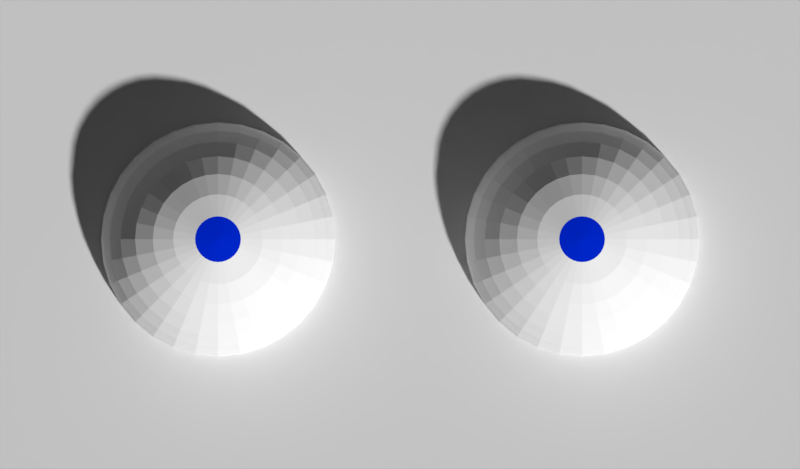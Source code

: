 # Source: eyes.blend  (saved by Blender 2.79.0; exported with 4.5.12 LTS)
import bpy
from mathutils import Matrix  # noqa: F401  (used for matrix-valued properties, if any)

bpy.ops.wm.read_factory_settings(use_empty=True)
scene = bpy.context.scene
scene.name = 'Scene'

# ---- collections
col_collection_1 = bpy.data.collections.new('Collection 1'); scene.collection.children.link(col_collection_1)

# ---- materials (node trees are filled in below, after node groups)
mat_material = bpy.data.materials.new('Material')
mat_material.alpha_threshold = 0.0
mat_material.use_transparent_shadow = False
mat_material.diffuse_color = (0.0, 0.01413, 0.8, 1.0)
mat_material.roughness = 0.5
mat_baxter_face_eyeless = bpy.data.materials.new('baxter_face_eyeless')
mat_baxter_face_eyeless.alpha_threshold = 0.0
mat_baxter_face_eyeless.use_transparent_shadow = False
mat_baxter_face_eyeless.preview_render_type = 'FLAT'
mat_baxter_face_eyeless.roughness = 0.5
mat_baxter_face_eyeless.specular_intensity = 0.0
mat_material_002 = bpy.data.materials.new('Material.002')
mat_material_002.alpha_threshold = 0.0
mat_material_002.use_transparent_shadow = False
mat_material_002.diffuse_color = (1.0, 1.0, 1.0, 1.0)
mat_material_002.roughness = 0.5
mat_material_002.specular_intensity = 0.0
mat_material_001 = bpy.data.materials.new('Material.001')
mat_material_001.alpha_threshold = 0.0
mat_material_001.use_transparent_shadow = False
mat_material_001.diffuse_color = (0.0, 0.02649, 0.8, 1.0)
mat_material_001.roughness = 0.5
mat_material_001.specular_intensity = 1.0
mat_material_004 = bpy.data.materials.new('Material.004')
mat_material_004.alpha_threshold = 0.0
mat_material_004.use_transparent_shadow = False
mat_material_004.diffuse_color = (1.0, 1.0, 1.0, 1.0)
mat_material_004.roughness = 0.5
mat_material_004.specular_intensity = 0.0
mat_material_003 = bpy.data.materials.new('Material.003')
mat_material_003.alpha_threshold = 0.0
mat_material_003.use_transparent_shadow = False
mat_material_003.diffuse_color = (0.0, 0.02649, 0.8, 1.0)
mat_material_003.roughness = 0.5
mat_material_003.specular_intensity = 1.0

# ---- material node trees

# ---- world
world_world = bpy.data.worlds.new('World'); scene.world = world_world
world_world.color = (0.05088, 0.05088, 0.05088)
world_world.use_sun_shadow = False
world_world.sun_shadow_jitter_overblur = 0.0
world_world.cycles.sampling_method = 'MANUAL'

# ---- cameras
cam_camera = bpy.data.cameras.new('Camera')
cam_camera.type = 'ORTHO'
cam_camera.clip_end = 100.0
cam_camera.lens = 35.0
cam_camera.sensor_width = 32.0
cam_camera.sensor_height = 18.0
cam_camera.ortho_scale = 0.222
cam_camera.dof.focus_distance = 0.0
cam_camera.dof.aperture_fstop = 128.0

# ---- meshes
me_cube = bpy.data.meshes.new('Cube')
me_cube.from_pydata([(-1.0, -1.0, -1.0), (-1.0, -1.0, 1.0), (-1.0, 1.0, -1.0), (-1.0, 1.0, 1.0), (1.0, -1.0, -1.0), (1.0, -1.0, 1.0), (1.0, 1.0, -1.0), (1.0, 1.0, 1.0)], [], [(0, 1, 3, 2), (2, 3, 7, 6), (6, 7, 5, 4), (4, 5, 1, 0), (2, 6, 4, 0), (7, 3, 1, 5)])
me_cube.materials.append(mat_material)
me_cube.use_remesh_preserve_volume = False
me_cube.use_remesh_preserve_attributes = False
me_cube.use_mirror_vertex_groups = False
me_cube.update()
me_baxter_face_eyeless = bpy.data.meshes.new('baxter_face_eyeless')
me_baxter_face_eyeless.from_pydata([(-0.8533, -0.5, 0.0), (0.8533, -0.5, 0.0), (-0.8533, 0.5, 0.0), (0.8533, 0.5, 0.0)], [], [(0, 1, 3, 2)])
_uv = me_baxter_face_eyeless.uv_layers.new(name='UVMap')
_uv.uv.foreach_set('vector', [0.0, 0.0, 1.0, 0.0, 1.0, 1.0, 0.0, 1.0])
me_baxter_face_eyeless.materials.append(mat_baxter_face_eyeless)
me_baxter_face_eyeless.use_remesh_preserve_volume = False
me_baxter_face_eyeless.use_remesh_preserve_attributes = False
me_baxter_face_eyeless.use_mirror_vertex_groups = False
me_baxter_face_eyeless.update()
me_sphere = bpy.data.meshes.new('Sphere')
me_sphere.from_pydata([(-2.224e-07, 0.1951, 0.988), (-2.224e-07, 0.3827, 0.9311), (-2.224e-07, 0.5556, 0.8387), (-2.224e-07, 0.7071, 0.7143), (-2.224e-07, 0.8315, 0.5628), (-2.224e-07, 0.9239, 0.3899), (-2.224e-07, 0.9808, 0.2023), (-2.224e-07, 1.0, 0.007217), (-2.224e-07, 0.9808, -0.1879), (-2.224e-07, 0.5556, -0.8243), (0.03806, 0.1913, 0.988), (0.07466, 0.3753, 0.9311), (0.1084, 0.5449, 0.8387), (0.1379, 0.6935, 0.7143), (0.1622, 0.8155, 0.5628), (0.1802, 0.9061, 0.3899), (0.1913, 0.9619, 0.2023), (0.1951, 0.9808, 0.007217), (0.1913, 0.9619, -0.1879), (0.1802, 0.9061, -0.3755), (0.1622, 0.8155, -0.5484), (0.1379, 0.6935, -0.6999), (0.1084, 0.5449, -0.8243), (0.07466, 0.3753, -0.9167), (0.03806, 0.1913, -0.9736), (0.07466, 0.1802, 0.988), (0.1464, 0.3536, 0.9311), (0.2126, 0.5133, 0.8387), (0.2706, 0.6533, 0.7143), (0.3182, 0.7682, 0.5628), (0.3536, 0.8536, 0.3899), (0.3753, 0.9061, 0.2023), (0.3827, 0.9239, 0.007217), (0.3753, 0.9061, -0.1879), (0.3536, 0.8536, -0.3755), (0.3182, 0.7682, -0.5484), (0.2706, 0.6533, -0.6999), (0.2126, 0.5133, -0.8243), (0.1464, 0.3536, -0.9167), (0.07466, 0.1802, -0.9736), (0.1084, 0.1622, 0.988), (0.2126, 0.3182, 0.9311), (0.3087, 0.4619, 0.8387), (0.3928, 0.5879, 0.7143), (0.4619, 0.6913, 0.5628), (0.5133, 0.7682, 0.3899), (0.5449, 0.8155, 0.2023), (0.5556, 0.8315, 0.007217), (0.5449, 0.8155, -0.1879), (0.5133, 0.7682, -0.3755), (0.4619, 0.6913, -0.5484), (0.3928, 0.5879, -0.6999), (0.3087, 0.4619, -0.8243), (0.2126, 0.3182, -0.9167), (0.1084, 0.1622, -0.9736), (0.1379, 0.1379, 0.988), (0.2706, 0.2706, 0.9311), (0.3928, 0.3928, 0.8387), (0.5, 0.5, 0.7143), (0.5879, 0.5879, 0.5628), (0.6533, 0.6533, 0.3899), (0.6935, 0.6935, 0.2023), (0.7071, 0.7071, 0.007217), (0.6935, 0.6935, -0.1879), (0.6533, 0.6533, -0.3755), (0.5879, 0.5879, -0.5484), (0.5, 0.5, -0.6999), (0.3928, 0.3928, -0.8243), (0.2706, 0.2706, -0.9167), (0.1379, 0.1379, -0.9736), (0.1622, 0.1084, 0.988), (0.3182, 0.2126, 0.9311), (0.4619, 0.3087, 0.8387), (0.5879, 0.3928, 0.7143), (0.6913, 0.4619, 0.5628), (0.7682, 0.5133, 0.3899), (0.8155, 0.5449, 0.2023), (0.8315, 0.5556, 0.007217), (0.8155, 0.5449, -0.1879), (0.7682, 0.5133, -0.3755), (0.6913, 0.4619, -0.5484), (0.5879, 0.3928, -0.6999), (0.4619, 0.3087, -0.8243), (0.3182, 0.2126, -0.9167), (0.1622, 0.1084, -0.9736), (0.1802, 0.07466, 0.988), (0.3536, 0.1464, 0.9311), (0.5133, 0.2126, 0.8387), (0.6533, 0.2706, 0.7143), (0.7682, 0.3182, 0.5628), (0.8536, 0.3536, 0.3899), (0.9061, 0.3753, 0.2023), (0.9239, 0.3827, 0.007217), (0.9061, 0.3753, -0.1879), (0.8536, 0.3536, -0.3755), (0.7682, 0.3182, -0.5484), (0.6533, 0.2706, -0.6999), (0.5133, 0.2126, -0.8243), (0.3536, 0.1464, -0.9167), (0.1802, 0.07466, -0.9736), (0.1913, 0.03806, 0.988), (0.3753, 0.07466, 0.9311), (0.5449, 0.1084, 0.8387), (0.6935, 0.1379, 0.7143), (0.8155, 0.1622, 0.5628), (0.9061, 0.1802, 0.3899), (0.9619, 0.1913, 0.2023), (0.9808, 0.1951, 0.007217), (0.9619, 0.1913, -0.1879), (0.9061, 0.1802, -0.3755), (0.8155, 0.1622, -0.5484), (0.6935, 0.1379, -0.6999), (0.5449, 0.1084, -0.8243), (0.3753, 0.07466, -0.9167), (0.1913, 0.03806, -0.9736), (0.1951, -3.43e-11, 0.988), (0.3827, 7.416e-09, 0.9311), (0.5556, 1.487e-08, 0.8387), (0.7071, 7.416e-09, 0.7143), (0.8315, -7.485e-09, 0.5628), (0.9239, 5.212e-08, 0.3899), (0.9808, -6.709e-08, 0.2023), (1.0, -5.219e-08, 0.007217), (0.9808, -6.709e-08, -0.1879), (0.9239, 9.682e-08, -0.3755), (0.8315, -7.485e-09, -0.5484), (0.7071, 7.416e-09, -0.6999), (0.5556, -1.494e-08, -0.8243), (0.3827, 2.232e-08, -0.9167), (0.1951, 1.859e-08, -0.9736), (0.1913, -0.03806, 0.988), (0.3753, -0.07466, 0.9311), (0.5449, -0.1084, 0.8387), (0.6935, -0.1379, 0.7143), (0.8155, -0.1622, 0.5628), (0.9061, -0.1802, 0.3899), (0.9619, -0.1913, 0.2023), (0.9808, -0.1951, 0.007217), (0.9619, -0.1913, -0.1879), (0.9061, -0.1802, -0.3755), (0.8155, -0.1622, -0.5484), (0.6935, -0.1379, -0.6999), (0.5449, -0.1084, -0.8243), (0.3753, -0.07466, -0.9167), (0.1913, -0.03806, -0.9736), (0.1802, -0.07466, 0.988), (0.3536, -0.1464, 0.9311), (0.5133, -0.2126, 0.8387), (0.6533, -0.2706, 0.7143), (0.7682, -0.3182, 0.5628), (0.8536, -0.3536, 0.3899), (0.9061, -0.3753, 0.2023), (0.9239, -0.3827, 0.007217), (0.9061, -0.3753, -0.1879), (0.8536, -0.3536, -0.3755), (0.7682, -0.3182, -0.5484), (0.6533, -0.2706, -0.6999), (0.5133, -0.2126, -0.8243), (0.3536, -0.1464, -0.9167), (0.1802, -0.07466, -0.9736), (0.1622, -0.1084, 0.988), (0.3182, -0.2126, 0.9311), (0.4619, -0.3087, 0.8387), (0.5879, -0.3928, 0.7143), (0.6913, -0.4619, 0.5628), (0.7682, -0.5133, 0.3899), (0.8155, -0.5449, 0.2023), (0.8315, -0.5556, 0.007217), (0.8155, -0.5449, -0.1879), (0.7682, -0.5133, -0.3755), (0.6913, -0.4619, -0.5484), (0.5879, -0.3928, -0.6999), (0.4619, -0.3087, -0.8243), (0.3182, -0.2126, -0.9167), (0.1622, -0.1084, -0.9736), (0.1379, -0.1379, 0.988), (0.2706, -0.2706, 0.9311), (0.3928, -0.3928, 0.8387), (0.5, -0.5, 0.7143), (0.5879, -0.5879, 0.5628), (0.6533, -0.6533, 0.3899), (0.6935, -0.6935, 0.2023), (0.7071, -0.7071, 0.007217), (0.6935, -0.6935, -0.1879), (0.6533, -0.6533, -0.3755), (0.5879, -0.5879, -0.5484), (0.5, -0.5, -0.6999), (0.3928, -0.3928, -0.8243), (0.2706, -0.2706, -0.9167), (0.1379, -0.1379, -0.9736), (0.1084, -0.1622, 0.988), (0.2126, -0.3182, 0.9311), (0.3087, -0.4619, 0.8387), (0.3928, -0.5879, 0.7143), (0.4619, -0.6913, 0.5628), (0.5133, -0.7682, 0.3899), (0.5449, -0.8155, 0.2023), (0.5556, -0.8315, 0.007217), (0.5449, -0.8155, -0.1879), (0.5133, -0.7682, -0.3755), (0.4619, -0.6913, -0.5484), (0.3928, -0.5879, -0.6999), (0.3087, -0.4619, -0.8243), (0.2126, -0.3182, -0.9167), (0.1084, -0.1622, -0.9736), (-2.224e-07, 7.603e-10, -0.9928), (0.07466, -0.1802, 0.988), (0.1464, -0.3536, 0.9311), (0.2126, -0.5133, 0.8387), (0.2706, -0.6533, 0.7143), (0.3182, -0.7682, 0.5628), (0.3536, -0.8536, 0.3899), (0.3753, -0.9061, 0.2023), (0.3827, -0.9239, 0.007217), (0.3753, -0.9061, -0.1879), (0.3536, -0.8536, -0.3755), (0.3182, -0.7682, -0.5484), (0.2706, -0.6533, -0.6999), (0.2126, -0.5133, -0.8243), (0.1464, -0.3536, -0.9167), (0.07466, -0.1802, -0.9736), (0.03806, -0.1913, 0.988), (0.07466, -0.3753, 0.9311), (0.1084, -0.5449, 0.8387), (0.1379, -0.6935, 0.7143), (0.1622, -0.8155, 0.5628), (0.1802, -0.9061, 0.3899), (0.1913, -0.9619, 0.2023), (0.1951, -0.9808, 0.007217), (0.1913, -0.9619, -0.1879), (0.1802, -0.9061, -0.3755), (0.1622, -0.8155, -0.5484), (0.1379, -0.6935, -0.6999), (0.1084, -0.5449, -0.8243), (0.07466, -0.3753, -0.9167), (0.03806, -0.1913, -0.9736), (-2.297e-07, -0.1951, 0.988), (-1.812e-07, -0.3827, 0.9311), (-1.961e-07, -0.5556, 0.8387), (-2.483e-07, -0.7071, 0.7143), (-3.079e-07, -0.8315, 0.5628), (-1.589e-07, -0.9239, 0.3899), (-3.079e-07, -0.9808, 0.2023), (-3.228e-07, -1.0, 0.007217), (-3.079e-07, -0.9808, -0.1879), (-1.589e-07, -0.9239, -0.3755), (-3.079e-07, -0.8315, -0.5484), (-2.483e-07, -0.7071, -0.6999), (-2.334e-07, -0.5556, -0.8243), (-2.185e-07, -0.3827, -0.9167), (-2.185e-07, -0.1951, -0.9736), (-0.03806, -0.1913, 0.988), (-0.07466, -0.3753, 0.9311), (-0.1084, -0.5449, 0.8387), (-0.1379, -0.6935, 0.7143), (-0.1622, -0.8155, 0.5628), (-0.1802, -0.9061, 0.3899), (-0.1913, -0.9619, 0.2023), (-0.1951, -0.9808, 0.007217), (-0.1913, -0.9619, -0.1879), (-0.1802, -0.9061, -0.3755), (-0.1622, -0.8155, -0.5484), (-0.1379, -0.6935, -0.6999), (-0.1084, -0.5449, -0.8243), (-0.07466, -0.3753, -0.9167), (-0.03806, -0.1913, -0.9736), (-0.07466, -0.1802, 0.988), (-0.1464, -0.3536, 0.9311), (-0.2126, -0.5133, 0.8387), (-0.2706, -0.6533, 0.7143), (-0.3182, -0.7682, 0.5628), (-0.3536, -0.8536, 0.3899), (-0.3753, -0.9061, 0.2023), (-0.3827, -0.9239, 0.007217), (-0.3753, -0.9061, -0.1879), (-0.3536, -0.8536, -0.3755), (-0.3182, -0.7682, -0.5484), (-0.2706, -0.6533, -0.6999), (-0.2126, -0.5133, -0.8243), (-0.1464, -0.3536, -0.9167), (-0.07466, -0.1802, -0.9736), (-0.1084, -0.1622, 0.988), (-0.2126, -0.3182, 0.9311), (-0.3087, -0.4619, 0.8387), (-0.3928, -0.5879, 0.7143), (-0.4619, -0.6913, 0.5628), (-0.5133, -0.7682, 0.3899), (-0.5449, -0.8155, 0.2023), (-0.5556, -0.8315, 0.007217), (-0.5449, -0.8155, -0.1879), (-0.5133, -0.7682, -0.3755), (-0.4619, -0.6913, -0.5484), (-0.3928, -0.5879, -0.6999), (-0.3087, -0.4619, -0.8243), (-0.2126, -0.3182, -0.9167), (-0.1084, -0.1622, -0.9736), (-0.138, -0.1379, 0.988), (-0.2706, -0.2706, 0.9311), (-0.3928, -0.3928, 0.8387), (-0.5, -0.5, 0.7143), (-0.5879, -0.5879, 0.5628), (-0.6533, -0.6533, 0.3899), (-0.6935, -0.6935, 0.2023), (-0.7071, -0.7071, 0.007217), (-0.6935, -0.6935, -0.1879), (-0.6533, -0.6533, -0.3755), (-0.5879, -0.5879, -0.5484), (-0.5, -0.5, -0.6999), (-0.3928, -0.3928, -0.8243), (-0.2706, -0.2706, -0.9167), (-0.1379, -0.1379, -0.9736), (-0.1622, -0.1084, 0.988), (-0.3182, -0.2126, 0.9311), (-0.4619, -0.3087, 0.8387), (-0.5879, -0.3928, 0.7143), (-0.6913, -0.4619, 0.5628), (-0.7682, -0.5133, 0.3899), (-0.8155, -0.5449, 0.2023), (-0.8315, -0.5556, 0.007217), (-0.8155, -0.5449, -0.1879), (-0.7682, -0.5133, -0.3755), (-0.6913, -0.4619, -0.5484), (-0.5879, -0.3928, -0.6999), (-0.4619, -0.3087, -0.8243), (-0.3182, -0.2126, -0.9167), (-0.1622, -0.1084, -0.9736), (-0.1802, -0.07466, 0.988), (-0.3536, -0.1464, 0.9311), (-0.5133, -0.2126, 0.8387), (-0.6533, -0.2706, 0.7143), (-0.7682, -0.3182, 0.5628), (-0.8536, -0.3536, 0.3899), (-0.9061, -0.3753, 0.2023), (-0.9239, -0.3827, 0.007217), (-0.9061, -0.3753, -0.1879), (-0.8536, -0.3536, -0.3755), (-0.7682, -0.3182, -0.5484), (-0.6533, -0.2706, -0.6999), (-0.5133, -0.2126, -0.8243), (-0.3536, -0.1464, -0.9167), (-0.1802, -0.07466, -0.9736), (-0.1913, -0.03806, 0.988), (-0.3753, -0.07466, 0.9311), (-0.5449, -0.1084, 0.8387), (-0.6935, -0.1379, 0.7143), (-0.8155, -0.1622, 0.5628), (-0.9061, -0.1802, 0.3899), (-0.9619, -0.1913, 0.2023), (-0.9808, -0.1951, 0.007217), (-0.9619, -0.1913, -0.1879), (-0.9061, -0.1802, -0.3755), (-0.8155, -0.1622, -0.5484), (-0.6935, -0.1379, -0.6999), (-0.5449, -0.1084, -0.8243), (-0.3753, -0.07466, -0.9167), (-0.1913, -0.03806, -0.9736), (-0.1951, 1.487e-08, 0.988), (-0.3827, 4.467e-08, 0.9311), (-0.5556, 4.467e-08, 0.8387), (-0.7071, 1.415e-07, 0.7143), (-0.8315, 1.862e-07, 0.5628), (-0.9239, 7.416e-09, 0.3899), (-0.9808, 2.309e-07, 0.2023), (-1.0, 1.862e-07, 0.007217), (-0.9808, 2.309e-07, -0.1879), (-0.9239, 7.416e-09, -0.3755), (-0.8315, 1.862e-07, -0.5484), (-0.7071, 1.415e-07, -0.6999), (-0.5556, 6.702e-08, -0.8243), (-0.3827, 7.447e-08, -0.9167), (-0.1951, 1.114e-08, -0.9736), (-0.1913, 0.03806, 0.988), (-0.3753, 0.07466, 0.9311), (-0.5449, 0.1084, 0.8387), (-0.6935, 0.1379, 0.7143), (-0.8155, 0.1622, 0.5628), (-0.9061, 0.1802, 0.3899), (-0.9619, 0.1913, 0.2023), (-0.9808, 0.1951, 0.007217), (-0.9619, 0.1913, -0.1879), (-0.9061, 0.1802, -0.3755), (-0.8155, 0.1622, -0.5484), (-0.6935, 0.1379, -0.6999), (-0.5449, 0.1084, -0.8243), (-0.3753, 0.07466, -0.9167), (-0.1913, 0.03806, -0.9736), (-0.1802, 0.07466, 0.988), (-0.3536, 0.1464, 0.9311), (-0.5133, 0.2126, 0.8387), (-0.6533, 0.2706, 0.7143), (-0.7682, 0.3182, 0.5628), (-0.8536, 0.3536, 0.3899), (-0.9061, 0.3753, 0.2023), (-0.9239, 0.3827, 0.007217), (-0.9061, 0.3753, -0.1879), (-0.8536, 0.3536, -0.3755), (-0.7682, 0.3182, -0.5484), (-0.6533, 0.2706, -0.6999), (-0.5133, 0.2126, -0.8243), (-0.3536, 0.1464, -0.9167), (-0.1802, 0.07466, -0.9736), (-0.1622, 0.1084, 0.988), (-0.3182, 0.2126, 0.9311), (-0.4619, 0.3087, 0.8387), (-0.5879, 0.3928, 0.7143), (-0.6913, 0.4619, 0.5628), (-0.7682, 0.5133, 0.3899), (-0.8155, 0.5449, 0.2023), (-0.8315, 0.5556, 0.007217), (-0.8155, 0.5449, -0.1879), (-0.7682, 0.5133, -0.3755), (-0.6913, 0.4619, -0.5484), (-0.5879, 0.3928, -0.6999), (-0.4619, 0.3087, -0.8243), (-0.3182, 0.2126, -0.9167), (-0.1622, 0.1084, -0.9736), (-0.1379, 0.1379, 0.988), (-0.2706, 0.2706, 0.9311), (-0.3928, 0.3928, 0.8387), (-0.5, 0.5, 0.7143), (-0.5879, 0.5879, 0.5628), (-0.6533, 0.6533, 0.3899), (-0.6935, 0.6935, 0.2023), (-0.7071, 0.7071, 0.007217), (-0.6935, 0.6935, -0.1879), (-0.6533, 0.6533, -0.3755), (-0.5879, 0.5879, -0.5484), (-0.5, 0.5, -0.6999), (-0.3928, 0.3928, -0.8243), (-0.2706, 0.2706, -0.9167), (-0.1379, 0.1379, -0.9736), (-0.1084, 0.1622, 0.988), (-0.2126, 0.3182, 0.9311), (-0.3087, 0.4619, 0.8387), (-0.3928, 0.5879, 0.7143), (-0.4619, 0.6913, 0.5628), (-0.5133, 0.7682, 0.3899), (-0.5449, 0.8155, 0.2023), (-0.5556, 0.8315, 0.007217), (-0.5449, 0.8155, -0.1879), (-0.5133, 0.7682, -0.3755), (-0.4619, 0.6913, -0.5484), (-0.3928, 0.5879, -0.6999), (-0.3087, 0.4619, -0.8243), (-0.2126, 0.3182, -0.9167), (-0.1084, 0.1622, -0.9736), (-0.07466, 0.1802, 0.988), (-0.1464, 0.3536, 0.9311), (-0.2126, 0.5133, 0.8387), (-0.2706, 0.6533, 0.7143), (-0.3182, 0.7682, 0.5628), (-0.3536, 0.8536, 0.3899), (-0.3753, 0.9061, 0.2023), (-0.3827, 0.9239, 0.007217), (-0.3753, 0.9061, -0.1879), (-0.3536, 0.8536, -0.3755), (-0.3182, 0.7682, -0.5484), (-0.2706, 0.6533, -0.6999), (-0.2126, 0.5133, -0.8243), (-0.1464, 0.3536, -0.9167), (-0.07466, 0.1802, -0.9736), (-0.03806, 0.1913, 0.988), (-0.07466, 0.3753, 0.9311), (-0.1084, 0.5449, 0.8387), (-0.1379, 0.6935, 0.7143), (-0.1622, 0.8155, 0.5628), (-0.1802, 0.9061, 0.3899), (-0.1913, 0.9619, 0.2023), (-0.1951, 0.9808, 0.007217), (-0.1913, 0.9619, -0.1879), (-0.1802, 0.9061, -0.3755), (-0.1622, 0.8155, -0.5484), (-0.1379, 0.6935, -0.6999), (-0.1084, 0.5449, -0.8243), (-0.07466, 0.3753, -0.9167), (-0.03806, 0.1913, -0.9736), (-1.589e-07, 0.9239, -0.3755), (4.974e-08, 0.8315, -0.5484), (-6.947e-08, 0.7071, -0.6999), (-1.44e-07, 0.3827, -0.9167), (-2.073e-07, 0.1951, -0.9736)], [], [(1, 0, 10, 11), (476, 8, 18, 19), (2, 1, 11, 12), (477, 476, 19, 20), (3, 2, 12, 13), (478, 477, 20, 21), (4, 3, 13, 14), (9, 478, 21, 22), (5, 4, 14, 15), (479, 9, 22, 23), (6, 5, 15, 16), (480, 479, 23, 24), (7, 6, 16, 17), (205, 480, 24), (8, 7, 17, 18), (205, 24, 39), (18, 17, 32, 33), (11, 10, 25, 26), (19, 18, 33, 34), (12, 11, 26, 27), (20, 19, 34, 35), (13, 12, 27, 28), (21, 20, 35, 36), (14, 13, 28, 29), (22, 21, 36, 37), (15, 14, 29, 30), (23, 22, 37, 38), (16, 15, 30, 31), (24, 23, 38, 39), (17, 16, 31, 32), (29, 28, 43, 44), (37, 36, 51, 52), (30, 29, 44, 45), (38, 37, 52, 53), (31, 30, 45, 46), (39, 38, 53, 54), (32, 31, 46, 47), (205, 39, 54), (33, 32, 47, 48), (26, 25, 40, 41), (34, 33, 48, 49), (27, 26, 41, 42), (35, 34, 49, 50), (28, 27, 42, 43), (36, 35, 50, 51), (48, 47, 62, 63), (41, 40, 55, 56), (49, 48, 63, 64), (42, 41, 56, 57), (50, 49, 64, 65), (43, 42, 57, 58), (51, 50, 65, 66), (44, 43, 58, 59), (52, 51, 66, 67), (45, 44, 59, 60), (53, 52, 67, 68), (46, 45, 60, 61), (54, 53, 68, 69), (47, 46, 61, 62), (205, 54, 69), (67, 66, 81, 82), (60, 59, 74, 75), (68, 67, 82, 83), (61, 60, 75, 76), (69, 68, 83, 84), (62, 61, 76, 77), (205, 69, 84), (63, 62, 77, 78), (56, 55, 70, 71), (64, 63, 78, 79), (57, 56, 71, 72), (65, 64, 79, 80), (58, 57, 72, 73), (66, 65, 80, 81), (59, 58, 73, 74), (71, 70, 85, 86), (79, 78, 93, 94), (72, 71, 86, 87), (80, 79, 94, 95), (73, 72, 87, 88), (81, 80, 95, 96), (74, 73, 88, 89), (82, 81, 96, 97), (75, 74, 89, 90), (83, 82, 97, 98), (76, 75, 90, 91), (84, 83, 98, 99), (77, 76, 91, 92), (205, 84, 99), (78, 77, 92, 93), (90, 89, 104, 105), (98, 97, 112, 113), (91, 90, 105, 106), (99, 98, 113, 114), (92, 91, 106, 107), (205, 99, 114), (93, 92, 107, 108), (86, 85, 100, 101), (94, 93, 108, 109), (87, 86, 101, 102), (95, 94, 109, 110), (88, 87, 102, 103), (96, 95, 110, 111), (89, 88, 103, 104), (97, 96, 111, 112), (109, 108, 123, 124), (102, 101, 116, 117), (110, 109, 124, 125), (103, 102, 117, 118), (111, 110, 125, 126), (104, 103, 118, 119), (112, 111, 126, 127), (105, 104, 119, 120), (113, 112, 127, 128), (106, 105, 120, 121), (114, 113, 128, 129), (107, 106, 121, 122), (205, 114, 129), (108, 107, 122, 123), (101, 100, 115, 116), (128, 127, 142, 143), (121, 120, 135, 136), (129, 128, 143, 144), (122, 121, 136, 137), (205, 129, 144), (123, 122, 137, 138), (116, 115, 130, 131), (124, 123, 138, 139), (117, 116, 131, 132), (125, 124, 139, 140), (118, 117, 132, 133), (126, 125, 140, 141), (119, 118, 133, 134), (127, 126, 141, 142), (120, 119, 134, 135), (140, 139, 154, 155), (133, 132, 147, 148), (141, 140, 155, 156), (134, 133, 148, 149), (142, 141, 156, 157), (135, 134, 149, 150), (143, 142, 157, 158), (136, 135, 150, 151), (144, 143, 158, 159), (137, 136, 151, 152), (205, 144, 159), (138, 137, 152, 153), (131, 130, 145, 146), (139, 138, 153, 154), (132, 131, 146, 147), (159, 158, 173, 174), (152, 151, 166, 167), (205, 159, 174), (153, 152, 167, 168), (146, 145, 160, 161), (154, 153, 168, 169), (147, 146, 161, 162), (155, 154, 169, 170), (148, 147, 162, 163), (156, 155, 170, 171), (149, 148, 163, 164), (157, 156, 171, 172), (150, 149, 164, 165), (158, 157, 172, 173), (151, 150, 165, 166), (163, 162, 177, 178), (171, 170, 185, 186), (164, 163, 178, 179), (172, 171, 186, 187), (165, 164, 179, 180), (173, 172, 187, 188), (166, 165, 180, 181), (174, 173, 188, 189), (167, 166, 181, 182), (205, 174, 189), (168, 167, 182, 183), (161, 160, 175, 176), (169, 168, 183, 184), (162, 161, 176, 177), (170, 169, 184, 185), (182, 181, 196, 197), (205, 189, 204), (183, 182, 197, 198), (176, 175, 190, 191), (184, 183, 198, 199), (177, 176, 191, 192), (185, 184, 199, 200), (178, 177, 192, 193), (186, 185, 200, 201), (179, 178, 193, 194), (187, 186, 201, 202), (180, 179, 194, 195), (188, 187, 202, 203), (181, 180, 195, 196), (189, 188, 203, 204), (201, 200, 216, 217), (194, 193, 209, 210), (202, 201, 217, 218), (195, 194, 210, 211), (203, 202, 218, 219), (196, 195, 211, 212), (204, 203, 219, 220), (197, 196, 212, 213), (205, 204, 220), (198, 197, 213, 214), (191, 190, 206, 207), (199, 198, 214, 215), (192, 191, 207, 208), (200, 199, 215, 216), (193, 192, 208, 209), (205, 220, 235), (214, 213, 228, 229), (207, 206, 221, 222), (215, 214, 229, 230), (208, 207, 222, 223), (216, 215, 230, 231), (209, 208, 223, 224), (217, 216, 231, 232), (210, 209, 224, 225), (218, 217, 232, 233), (211, 210, 225, 226), (219, 218, 233, 234), (212, 211, 226, 227), (220, 219, 234, 235), (213, 212, 227, 228), (225, 224, 239, 240), (233, 232, 247, 248), (226, 225, 240, 241), (234, 233, 248, 249), (227, 226, 241, 242), (235, 234, 249, 250), (228, 227, 242, 243), (205, 235, 250), (229, 228, 243, 244), (222, 221, 236, 237), (230, 229, 244, 245), (223, 222, 237, 238), (231, 230, 245, 246), (224, 223, 238, 239), (232, 231, 246, 247), (244, 243, 258, 259), (237, 236, 251, 252), (245, 244, 259, 260), (238, 237, 252, 253), (246, 245, 260, 261), (239, 238, 253, 254), (247, 246, 261, 262), (240, 239, 254, 255), (248, 247, 262, 263), (241, 240, 255, 256), (249, 248, 263, 264), (242, 241, 256, 257), (250, 249, 264, 265), (243, 242, 257, 258), (205, 250, 265), (263, 262, 277, 278), (256, 255, 270, 271), (264, 263, 278, 279), (257, 256, 271, 272), (265, 264, 279, 280), (258, 257, 272, 273), (205, 265, 280), (259, 258, 273, 274), (252, 251, 266, 267), (260, 259, 274, 275), (253, 252, 267, 268), (261, 260, 275, 276), (254, 253, 268, 269), (262, 261, 276, 277), (255, 254, 269, 270), (275, 274, 289, 290), (268, 267, 282, 283), (276, 275, 290, 291), (269, 268, 283, 284), (277, 276, 291, 292), (270, 269, 284, 285), (278, 277, 292, 293), (271, 270, 285, 286), (279, 278, 293, 294), (272, 271, 286, 287), (280, 279, 294, 295), (273, 272, 287, 288), (205, 280, 295), (274, 273, 288, 289), (267, 266, 281, 282), (294, 293, 308, 309), (287, 286, 301, 302), (295, 294, 309, 310), (288, 287, 302, 303), (205, 295, 310), (289, 288, 303, 304), (282, 281, 296, 297), (290, 289, 304, 305), (283, 282, 297, 298), (291, 290, 305, 306), (284, 283, 298, 299), (292, 291, 306, 307), (285, 284, 299, 300), (293, 292, 307, 308), (286, 285, 300, 301), (298, 297, 312, 313), (306, 305, 320, 321), (299, 298, 313, 314), (307, 306, 321, 322), (300, 299, 314, 315), (308, 307, 322, 323), (301, 300, 315, 316), (309, 308, 323, 324), (302, 301, 316, 317), (310, 309, 324, 325), (303, 302, 317, 318), (205, 310, 325), (304, 303, 318, 319), (297, 296, 311, 312), (305, 304, 319, 320), (317, 316, 331, 332), (325, 324, 339, 340), (318, 317, 332, 333), (205, 325, 340), (319, 318, 333, 334), (312, 311, 326, 327), (320, 319, 334, 335), (313, 312, 327, 328), (321, 320, 335, 336), (314, 313, 328, 329), (322, 321, 336, 337), (315, 314, 329, 330), (323, 322, 337, 338), (316, 315, 330, 331), (324, 323, 338, 339), (336, 335, 350, 351), (329, 328, 343, 344), (337, 336, 351, 352), (330, 329, 344, 345), (338, 337, 352, 353), (331, 330, 345, 346), (339, 338, 353, 354), (332, 331, 346, 347), (340, 339, 354, 355), (333, 332, 347, 348), (205, 340, 355), (334, 333, 348, 349), (327, 326, 341, 342), (335, 334, 349, 350), (328, 327, 342, 343), (355, 354, 369, 370), (348, 347, 362, 363), (205, 355, 370), (349, 348, 363, 364), (342, 341, 356, 357), (350, 349, 364, 365), (343, 342, 357, 358), (351, 350, 365, 366), (344, 343, 358, 359), (352, 351, 366, 367), (345, 344, 359, 360), (353, 352, 367, 368), (346, 345, 360, 361), (354, 353, 368, 369), (347, 346, 361, 362), (359, 358, 373, 374), (367, 366, 381, 382), (360, 359, 374, 375), (368, 367, 382, 383), (361, 360, 375, 376), (369, 368, 383, 384), (362, 361, 376, 377), (370, 369, 384, 385), (363, 362, 377, 378), (205, 370, 385), (364, 363, 378, 379), (357, 356, 371, 372), (365, 364, 379, 380), (358, 357, 372, 373), (366, 365, 380, 381), (378, 377, 392, 393), (205, 385, 400), (379, 378, 393, 394), (372, 371, 386, 387), (380, 379, 394, 395), (373, 372, 387, 388), (381, 380, 395, 396), (374, 373, 388, 389), (382, 381, 396, 397), (375, 374, 389, 390), (383, 382, 397, 398), (376, 375, 390, 391), (384, 383, 398, 399), (377, 376, 391, 392), (385, 384, 399, 400), (397, 396, 411, 412), (390, 389, 404, 405), (398, 397, 412, 413), (391, 390, 405, 406), (399, 398, 413, 414), (392, 391, 406, 407), (400, 399, 414, 415), (393, 392, 407, 408), (205, 400, 415), (394, 393, 408, 409), (387, 386, 401, 402), (395, 394, 409, 410), (388, 387, 402, 403), (396, 395, 410, 411), (389, 388, 403, 404), (205, 415, 430), (409, 408, 423, 424), (402, 401, 416, 417), (410, 409, 424, 425), (403, 402, 417, 418), (411, 410, 425, 426), (404, 403, 418, 419), (412, 411, 426, 427), (405, 404, 419, 420), (413, 412, 427, 428), (406, 405, 420, 421), (414, 413, 428, 429), (407, 406, 421, 422), (415, 414, 429, 430), (408, 407, 422, 423), (428, 427, 442, 443), (421, 420, 435, 436), (429, 428, 443, 444), (422, 421, 436, 437), (430, 429, 444, 445), (423, 422, 437, 438), (205, 430, 445), (424, 423, 438, 439), (417, 416, 431, 432), (425, 424, 439, 440), (418, 417, 432, 433), (426, 425, 440, 441), (419, 418, 433, 434), (427, 426, 441, 442), (420, 419, 434, 435), (432, 431, 446, 447), (440, 439, 454, 455), (433, 432, 447, 448), (441, 440, 455, 456), (434, 433, 448, 449), (442, 441, 456, 457), (435, 434, 449, 450), (443, 442, 457, 458), (436, 435, 450, 451), (444, 443, 458, 459), (437, 436, 451, 452), (445, 444, 459, 460), (438, 437, 452, 453), (205, 445, 460), (439, 438, 453, 454), (451, 450, 465, 466), (459, 458, 473, 474), (452, 451, 466, 467), (460, 459, 474, 475), (453, 452, 467, 468), (205, 460, 475), (454, 453, 468, 469), (447, 446, 461, 462), (455, 454, 469, 470), (448, 447, 462, 463), (456, 455, 470, 471), (449, 448, 463, 464), (457, 456, 471, 472), (450, 449, 464, 465), (458, 457, 472, 473), (470, 469, 8, 476), (463, 462, 1, 2), (471, 470, 476, 477), (464, 463, 2, 3), (472, 471, 477, 478), (465, 464, 3, 4), (473, 472, 478, 9), (466, 465, 4, 5), (474, 473, 9, 479), (467, 466, 5, 6), (475, 474, 479, 480), (468, 467, 6, 7), (205, 475, 480), (469, 468, 7, 8), (462, 461, 0, 1)])
me_sphere.materials.append(mat_material_002)
me_sphere.use_remesh_preserve_volume = False
me_sphere.use_remesh_preserve_attributes = False
me_sphere.use_mirror_vertex_groups = False
me_sphere.update()
me_sphere_001 = bpy.data.meshes.new('Sphere.001')
me_sphere_001.from_pydata([(1.714e-08, 0.1951, -0.006605), (0.03806, 0.1913, -0.006605), (0.07466, 0.1802, -0.006605), (0.1084, 0.1622, -0.006605), (0.1379, 0.1379, -0.006605), (0.1622, 0.1084, -0.006605), (0.1802, 0.07466, -0.006605), (0.1913, 0.03806, -0.006605), (0.1951, 5.442e-08, -0.006605), (0.1913, -0.03806, -0.006605), (0.1802, -0.07466, -0.006605), (0.1622, -0.1084, -0.006605), (0.1379, -0.1379, -0.006605), (0.1084, -0.1622, -0.006605), (0.07466, -0.1802, -0.006605), (0.03806, -0.1913, -0.006605), (9.928e-09, -0.1951, -0.006605), (-0.03806, -0.1913, -0.006605), (-0.07466, -0.1802, -0.006605), (-0.1084, -0.1622, -0.006605), (-2.133e-07, -1.752e-07, 0.01261), (-0.1379, -0.1379, -0.006605), (-0.1622, -0.1084, -0.006605), (-0.1802, -0.07466, -0.006605), (-0.1913, -0.03806, -0.006605), (-0.1951, 6.932e-08, -0.006605), (-0.1913, 0.03806, -0.006605), (-0.1802, 0.07466, -0.006605), (-0.1622, 0.1084, -0.006605), (-0.1379, 0.1379, -0.006605), (-0.1084, 0.1622, -0.006605), (-0.07466, 0.1802, -0.006605), (-0.03806, 0.1913, -0.006605)], [], [(0, 20, 1), (1, 20, 2), (2, 20, 3), (3, 20, 4), (4, 20, 5), (5, 20, 6), (6, 20, 7), (7, 20, 8), (8, 20, 9), (9, 20, 10), (10, 20, 11), (11, 20, 12), (12, 20, 13), (13, 20, 14), (14, 20, 15), (15, 20, 16), (16, 20, 17), (17, 20, 18), (18, 20, 19), (19, 20, 21), (21, 20, 22), (22, 20, 23), (23, 20, 24), (24, 20, 25), (25, 20, 26), (26, 20, 27), (27, 20, 28), (28, 20, 29), (29, 20, 30), (30, 20, 31), (31, 20, 32), (32, 20, 0)])
me_sphere_001.materials.append(mat_material_001)
me_sphere_001.use_remesh_preserve_volume = False
me_sphere_001.use_remesh_preserve_attributes = False
me_sphere_001.use_mirror_vertex_groups = False
me_sphere_001.update()
me_sphere_004 = bpy.data.meshes.new('Sphere.004')
me_sphere_004.from_pydata([(-2.224e-07, 0.1951, 0.988), (-2.224e-07, 0.3827, 0.9311), (-2.224e-07, 0.5556, 0.8387), (-2.224e-07, 0.7071, 0.7143), (-2.224e-07, 0.8315, 0.5628), (-2.224e-07, 0.9239, 0.3899), (-2.224e-07, 0.9808, 0.2023), (-2.224e-07, 1.0, 0.007217), (-2.224e-07, 0.9808, -0.1879), (-2.224e-07, 0.5556, -0.8243), (0.03806, 0.1913, 0.988), (0.07466, 0.3753, 0.9311), (0.1084, 0.5449, 0.8387), (0.1379, 0.6935, 0.7143), (0.1622, 0.8155, 0.5628), (0.1802, 0.9061, 0.3899), (0.1913, 0.9619, 0.2023), (0.1951, 0.9808, 0.007217), (0.1913, 0.9619, -0.1879), (0.1802, 0.9061, -0.3755), (0.1622, 0.8155, -0.5484), (0.1379, 0.6935, -0.6999), (0.1084, 0.5449, -0.8243), (0.07466, 0.3753, -0.9167), (0.03806, 0.1913, -0.9736), (0.07466, 0.1802, 0.988), (0.1464, 0.3536, 0.9311), (0.2126, 0.5133, 0.8387), (0.2706, 0.6533, 0.7143), (0.3182, 0.7682, 0.5628), (0.3536, 0.8536, 0.3899), (0.3753, 0.9061, 0.2023), (0.3827, 0.9239, 0.007217), (0.3753, 0.9061, -0.1879), (0.3536, 0.8536, -0.3755), (0.3182, 0.7682, -0.5484), (0.2706, 0.6533, -0.6999), (0.2126, 0.5133, -0.8243), (0.1464, 0.3536, -0.9167), (0.07466, 0.1802, -0.9736), (0.1084, 0.1622, 0.988), (0.2126, 0.3182, 0.9311), (0.3087, 0.4619, 0.8387), (0.3928, 0.5879, 0.7143), (0.4619, 0.6913, 0.5628), (0.5133, 0.7682, 0.3899), (0.5449, 0.8155, 0.2023), (0.5556, 0.8315, 0.007217), (0.5449, 0.8155, -0.1879), (0.5133, 0.7682, -0.3755), (0.4619, 0.6913, -0.5484), (0.3928, 0.5879, -0.6999), (0.3087, 0.4619, -0.8243), (0.2126, 0.3182, -0.9167), (0.1084, 0.1622, -0.9736), (0.1379, 0.1379, 0.988), (0.2706, 0.2706, 0.9311), (0.3928, 0.3928, 0.8387), (0.5, 0.5, 0.7143), (0.5879, 0.5879, 0.5628), (0.6533, 0.6533, 0.3899), (0.6935, 0.6935, 0.2023), (0.7071, 0.7071, 0.007217), (0.6935, 0.6935, -0.1879), (0.6533, 0.6533, -0.3755), (0.5879, 0.5879, -0.5484), (0.5, 0.5, -0.6999), (0.3928, 0.3928, -0.8243), (0.2706, 0.2706, -0.9167), (0.1379, 0.1379, -0.9736), (0.1622, 0.1084, 0.988), (0.3182, 0.2126, 0.9311), (0.4619, 0.3087, 0.8387), (0.5879, 0.3928, 0.7143), (0.6913, 0.4619, 0.5628), (0.7682, 0.5133, 0.3899), (0.8155, 0.5449, 0.2023), (0.8315, 0.5556, 0.007217), (0.8155, 0.5449, -0.1879), (0.7682, 0.5133, -0.3755), (0.6913, 0.4619, -0.5484), (0.5879, 0.3928, -0.6999), (0.4619, 0.3087, -0.8243), (0.3182, 0.2126, -0.9167), (0.1622, 0.1084, -0.9736), (0.1802, 0.07466, 0.988), (0.3536, 0.1464, 0.9311), (0.5133, 0.2126, 0.8387), (0.6533, 0.2706, 0.7143), (0.7682, 0.3182, 0.5628), (0.8536, 0.3536, 0.3899), (0.9061, 0.3753, 0.2023), (0.9239, 0.3827, 0.007217), (0.9061, 0.3753, -0.1879), (0.8536, 0.3536, -0.3755), (0.7682, 0.3182, -0.5484), (0.6533, 0.2706, -0.6999), (0.5133, 0.2126, -0.8243), (0.3536, 0.1464, -0.9167), (0.1802, 0.07466, -0.9736), (0.1913, 0.03806, 0.988), (0.3753, 0.07466, 0.9311), (0.5449, 0.1084, 0.8387), (0.6935, 0.1379, 0.7143), (0.8155, 0.1622, 0.5628), (0.9061, 0.1802, 0.3899), (0.9619, 0.1913, 0.2023), (0.9808, 0.1951, 0.007217), (0.9619, 0.1913, -0.1879), (0.9061, 0.1802, -0.3755), (0.8155, 0.1622, -0.5484), (0.6935, 0.1379, -0.6999), (0.5449, 0.1084, -0.8243), (0.3753, 0.07466, -0.9167), (0.1913, 0.03806, -0.9736), (0.1951, -3.43e-11, 0.988), (0.3827, 7.416e-09, 0.9311), (0.5556, 1.487e-08, 0.8387), (0.7071, 7.416e-09, 0.7143), (0.8315, -7.485e-09, 0.5628), (0.9239, 5.212e-08, 0.3899), (0.9808, -6.709e-08, 0.2023), (1.0, -5.219e-08, 0.007217), (0.9808, -6.709e-08, -0.1879), (0.9239, 9.682e-08, -0.3755), (0.8315, -7.485e-09, -0.5484), (0.7071, 7.416e-09, -0.6999), (0.5556, -1.494e-08, -0.8243), (0.3827, 2.232e-08, -0.9167), (0.1951, 1.859e-08, -0.9736), (0.1913, -0.03806, 0.988), (0.3753, -0.07466, 0.9311), (0.5449, -0.1084, 0.8387), (0.6935, -0.1379, 0.7143), (0.8155, -0.1622, 0.5628), (0.9061, -0.1802, 0.3899), (0.9619, -0.1913, 0.2023), (0.9808, -0.1951, 0.007217), (0.9619, -0.1913, -0.1879), (0.9061, -0.1802, -0.3755), (0.8155, -0.1622, -0.5484), (0.6935, -0.1379, -0.6999), (0.5449, -0.1084, -0.8243), (0.3753, -0.07466, -0.9167), (0.1913, -0.03806, -0.9736), (0.1802, -0.07466, 0.988), (0.3536, -0.1464, 0.9311), (0.5133, -0.2126, 0.8387), (0.6533, -0.2706, 0.7143), (0.7682, -0.3182, 0.5628), (0.8536, -0.3536, 0.3899), (0.9061, -0.3753, 0.2023), (0.9239, -0.3827, 0.007217), (0.9061, -0.3753, -0.1879), (0.8536, -0.3536, -0.3755), (0.7682, -0.3182, -0.5484), (0.6533, -0.2706, -0.6999), (0.5133, -0.2126, -0.8243), (0.3536, -0.1464, -0.9167), (0.1802, -0.07466, -0.9736), (0.1622, -0.1084, 0.988), (0.3182, -0.2126, 0.9311), (0.4619, -0.3087, 0.8387), (0.5879, -0.3928, 0.7143), (0.6913, -0.4619, 0.5628), (0.7682, -0.5133, 0.3899), (0.8155, -0.5449, 0.2023), (0.8315, -0.5556, 0.007217), (0.8155, -0.5449, -0.1879), (0.7682, -0.5133, -0.3755), (0.6913, -0.4619, -0.5484), (0.5879, -0.3928, -0.6999), (0.4619, -0.3087, -0.8243), (0.3182, -0.2126, -0.9167), (0.1622, -0.1084, -0.9736), (0.1379, -0.1379, 0.988), (0.2706, -0.2706, 0.9311), (0.3928, -0.3928, 0.8387), (0.5, -0.5, 0.7143), (0.5879, -0.5879, 0.5628), (0.6533, -0.6533, 0.3899), (0.6935, -0.6935, 0.2023), (0.7071, -0.7071, 0.007217), (0.6935, -0.6935, -0.1879), (0.6533, -0.6533, -0.3755), (0.5879, -0.5879, -0.5484), (0.5, -0.5, -0.6999), (0.3928, -0.3928, -0.8243), (0.2706, -0.2706, -0.9167), (0.1379, -0.1379, -0.9736), (0.1084, -0.1622, 0.988), (0.2126, -0.3182, 0.9311), (0.3087, -0.4619, 0.8387), (0.3928, -0.5879, 0.7143), (0.4619, -0.6913, 0.5628), (0.5133, -0.7682, 0.3899), (0.5449, -0.8155, 0.2023), (0.5556, -0.8315, 0.007217), (0.5449, -0.8155, -0.1879), (0.5133, -0.7682, -0.3755), (0.4619, -0.6913, -0.5484), (0.3928, -0.5879, -0.6999), (0.3087, -0.4619, -0.8243), (0.2126, -0.3182, -0.9167), (0.1084, -0.1622, -0.9736), (-2.224e-07, 7.603e-10, -0.9928), (0.07466, -0.1802, 0.988), (0.1464, -0.3536, 0.9311), (0.2126, -0.5133, 0.8387), (0.2706, -0.6533, 0.7143), (0.3182, -0.7682, 0.5628), (0.3536, -0.8536, 0.3899), (0.3753, -0.9061, 0.2023), (0.3827, -0.9239, 0.007217), (0.3753, -0.9061, -0.1879), (0.3536, -0.8536, -0.3755), (0.3182, -0.7682, -0.5484), (0.2706, -0.6533, -0.6999), (0.2126, -0.5133, -0.8243), (0.1464, -0.3536, -0.9167), (0.07466, -0.1802, -0.9736), (0.03806, -0.1913, 0.988), (0.07466, -0.3753, 0.9311), (0.1084, -0.5449, 0.8387), (0.1379, -0.6935, 0.7143), (0.1622, -0.8155, 0.5628), (0.1802, -0.9061, 0.3899), (0.1913, -0.9619, 0.2023), (0.1951, -0.9808, 0.007217), (0.1913, -0.9619, -0.1879), (0.1802, -0.9061, -0.3755), (0.1622, -0.8155, -0.5484), (0.1379, -0.6935, -0.6999), (0.1084, -0.5449, -0.8243), (0.07466, -0.3753, -0.9167), (0.03806, -0.1913, -0.9736), (-2.297e-07, -0.1951, 0.988), (-1.812e-07, -0.3827, 0.9311), (-1.961e-07, -0.5556, 0.8387), (-2.483e-07, -0.7071, 0.7143), (-3.079e-07, -0.8315, 0.5628), (-1.589e-07, -0.9239, 0.3899), (-3.079e-07, -0.9808, 0.2023), (-3.228e-07, -1.0, 0.007217), (-3.079e-07, -0.9808, -0.1879), (-1.589e-07, -0.9239, -0.3755), (-3.079e-07, -0.8315, -0.5484), (-2.483e-07, -0.7071, -0.6999), (-2.334e-07, -0.5556, -0.8243), (-2.185e-07, -0.3827, -0.9167), (-2.185e-07, -0.1951, -0.9736), (-0.03806, -0.1913, 0.988), (-0.07466, -0.3753, 0.9311), (-0.1084, -0.5449, 0.8387), (-0.1379, -0.6935, 0.7143), (-0.1622, -0.8155, 0.5628), (-0.1802, -0.9061, 0.3899), (-0.1913, -0.9619, 0.2023), (-0.1951, -0.9808, 0.007217), (-0.1913, -0.9619, -0.1879), (-0.1802, -0.9061, -0.3755), (-0.1622, -0.8155, -0.5484), (-0.1379, -0.6935, -0.6999), (-0.1084, -0.5449, -0.8243), (-0.07466, -0.3753, -0.9167), (-0.03806, -0.1913, -0.9736), (-0.07466, -0.1802, 0.988), (-0.1464, -0.3536, 0.9311), (-0.2126, -0.5133, 0.8387), (-0.2706, -0.6533, 0.7143), (-0.3182, -0.7682, 0.5628), (-0.3536, -0.8536, 0.3899), (-0.3753, -0.9061, 0.2023), (-0.3827, -0.9239, 0.007217), (-0.3753, -0.9061, -0.1879), (-0.3536, -0.8536, -0.3755), (-0.3182, -0.7682, -0.5484), (-0.2706, -0.6533, -0.6999), (-0.2126, -0.5133, -0.8243), (-0.1464, -0.3536, -0.9167), (-0.07466, -0.1802, -0.9736), (-0.1084, -0.1622, 0.988), (-0.2126, -0.3182, 0.9311), (-0.3087, -0.4619, 0.8387), (-0.3928, -0.5879, 0.7143), (-0.4619, -0.6913, 0.5628), (-0.5133, -0.7682, 0.3899), (-0.5449, -0.8155, 0.2023), (-0.5556, -0.8315, 0.007217), (-0.5449, -0.8155, -0.1879), (-0.5133, -0.7682, -0.3755), (-0.4619, -0.6913, -0.5484), (-0.3928, -0.5879, -0.6999), (-0.3087, -0.4619, -0.8243), (-0.2126, -0.3182, -0.9167), (-0.1084, -0.1622, -0.9736), (-0.138, -0.1379, 0.988), (-0.2706, -0.2706, 0.9311), (-0.3928, -0.3928, 0.8387), (-0.5, -0.5, 0.7143), (-0.5879, -0.5879, 0.5628), (-0.6533, -0.6533, 0.3899), (-0.6935, -0.6935, 0.2023), (-0.7071, -0.7071, 0.007217), (-0.6935, -0.6935, -0.1879), (-0.6533, -0.6533, -0.3755), (-0.5879, -0.5879, -0.5484), (-0.5, -0.5, -0.6999), (-0.3928, -0.3928, -0.8243), (-0.2706, -0.2706, -0.9167), (-0.1379, -0.1379, -0.9736), (-0.1622, -0.1084, 0.988), (-0.3182, -0.2126, 0.9311), (-0.4619, -0.3087, 0.8387), (-0.5879, -0.3928, 0.7143), (-0.6913, -0.4619, 0.5628), (-0.7682, -0.5133, 0.3899), (-0.8155, -0.5449, 0.2023), (-0.8315, -0.5556, 0.007217), (-0.8155, -0.5449, -0.1879), (-0.7682, -0.5133, -0.3755), (-0.6913, -0.4619, -0.5484), (-0.5879, -0.3928, -0.6999), (-0.4619, -0.3087, -0.8243), (-0.3182, -0.2126, -0.9167), (-0.1622, -0.1084, -0.9736), (-0.1802, -0.07466, 0.988), (-0.3536, -0.1464, 0.9311), (-0.5133, -0.2126, 0.8387), (-0.6533, -0.2706, 0.7143), (-0.7682, -0.3182, 0.5628), (-0.8536, -0.3536, 0.3899), (-0.9061, -0.3753, 0.2023), (-0.9239, -0.3827, 0.007217), (-0.9061, -0.3753, -0.1879), (-0.8536, -0.3536, -0.3755), (-0.7682, -0.3182, -0.5484), (-0.6533, -0.2706, -0.6999), (-0.5133, -0.2126, -0.8243), (-0.3536, -0.1464, -0.9167), (-0.1802, -0.07466, -0.9736), (-0.1913, -0.03806, 0.988), (-0.3753, -0.07466, 0.9311), (-0.5449, -0.1084, 0.8387), (-0.6935, -0.1379, 0.7143), (-0.8155, -0.1622, 0.5628), (-0.9061, -0.1802, 0.3899), (-0.9619, -0.1913, 0.2023), (-0.9808, -0.1951, 0.007217), (-0.9619, -0.1913, -0.1879), (-0.9061, -0.1802, -0.3755), (-0.8155, -0.1622, -0.5484), (-0.6935, -0.1379, -0.6999), (-0.5449, -0.1084, -0.8243), (-0.3753, -0.07466, -0.9167), (-0.1913, -0.03806, -0.9736), (-0.1951, 1.487e-08, 0.988), (-0.3827, 4.467e-08, 0.9311), (-0.5556, 4.467e-08, 0.8387), (-0.7071, 1.415e-07, 0.7143), (-0.8315, 1.862e-07, 0.5628), (-0.9239, 7.416e-09, 0.3899), (-0.9808, 2.309e-07, 0.2023), (-1.0, 1.862e-07, 0.007217), (-0.9808, 2.309e-07, -0.1879), (-0.9239, 7.416e-09, -0.3755), (-0.8315, 1.862e-07, -0.5484), (-0.7071, 1.415e-07, -0.6999), (-0.5556, 6.702e-08, -0.8243), (-0.3827, 7.447e-08, -0.9167), (-0.1951, 1.114e-08, -0.9736), (-0.1913, 0.03806, 0.988), (-0.3753, 0.07466, 0.9311), (-0.5449, 0.1084, 0.8387), (-0.6935, 0.1379, 0.7143), (-0.8155, 0.1622, 0.5628), (-0.9061, 0.1802, 0.3899), (-0.9619, 0.1913, 0.2023), (-0.9808, 0.1951, 0.007217), (-0.9619, 0.1913, -0.1879), (-0.9061, 0.1802, -0.3755), (-0.8155, 0.1622, -0.5484), (-0.6935, 0.1379, -0.6999), (-0.5449, 0.1084, -0.8243), (-0.3753, 0.07466, -0.9167), (-0.1913, 0.03806, -0.9736), (-0.1802, 0.07466, 0.988), (-0.3536, 0.1464, 0.9311), (-0.5133, 0.2126, 0.8387), (-0.6533, 0.2706, 0.7143), (-0.7682, 0.3182, 0.5628), (-0.8536, 0.3536, 0.3899), (-0.9061, 0.3753, 0.2023), (-0.9239, 0.3827, 0.007217), (-0.9061, 0.3753, -0.1879), (-0.8536, 0.3536, -0.3755), (-0.7682, 0.3182, -0.5484), (-0.6533, 0.2706, -0.6999), (-0.5133, 0.2126, -0.8243), (-0.3536, 0.1464, -0.9167), (-0.1802, 0.07466, -0.9736), (-0.1622, 0.1084, 0.988), (-0.3182, 0.2126, 0.9311), (-0.4619, 0.3087, 0.8387), (-0.5879, 0.3928, 0.7143), (-0.6913, 0.4619, 0.5628), (-0.7682, 0.5133, 0.3899), (-0.8155, 0.5449, 0.2023), (-0.8315, 0.5556, 0.007217), (-0.8155, 0.5449, -0.1879), (-0.7682, 0.5133, -0.3755), (-0.6913, 0.4619, -0.5484), (-0.5879, 0.3928, -0.6999), (-0.4619, 0.3087, -0.8243), (-0.3182, 0.2126, -0.9167), (-0.1622, 0.1084, -0.9736), (-0.1379, 0.1379, 0.988), (-0.2706, 0.2706, 0.9311), (-0.3928, 0.3928, 0.8387), (-0.5, 0.5, 0.7143), (-0.5879, 0.5879, 0.5628), (-0.6533, 0.6533, 0.3899), (-0.6935, 0.6935, 0.2023), (-0.7071, 0.7071, 0.007217), (-0.6935, 0.6935, -0.1879), (-0.6533, 0.6533, -0.3755), (-0.5879, 0.5879, -0.5484), (-0.5, 0.5, -0.6999), (-0.3928, 0.3928, -0.8243), (-0.2706, 0.2706, -0.9167), (-0.1379, 0.1379, -0.9736), (-0.1084, 0.1622, 0.988), (-0.2126, 0.3182, 0.9311), (-0.3087, 0.4619, 0.8387), (-0.3928, 0.5879, 0.7143), (-0.4619, 0.6913, 0.5628), (-0.5133, 0.7682, 0.3899), (-0.5449, 0.8155, 0.2023), (-0.5556, 0.8315, 0.007217), (-0.5449, 0.8155, -0.1879), (-0.5133, 0.7682, -0.3755), (-0.4619, 0.6913, -0.5484), (-0.3928, 0.5879, -0.6999), (-0.3087, 0.4619, -0.8243), (-0.2126, 0.3182, -0.9167), (-0.1084, 0.1622, -0.9736), (-0.07466, 0.1802, 0.988), (-0.1464, 0.3536, 0.9311), (-0.2126, 0.5133, 0.8387), (-0.2706, 0.6533, 0.7143), (-0.3182, 0.7682, 0.5628), (-0.3536, 0.8536, 0.3899), (-0.3753, 0.9061, 0.2023), (-0.3827, 0.9239, 0.007217), (-0.3753, 0.9061, -0.1879), (-0.3536, 0.8536, -0.3755), (-0.3182, 0.7682, -0.5484), (-0.2706, 0.6533, -0.6999), (-0.2126, 0.5133, -0.8243), (-0.1464, 0.3536, -0.9167), (-0.07466, 0.1802, -0.9736), (-0.03806, 0.1913, 0.988), (-0.07466, 0.3753, 0.9311), (-0.1084, 0.5449, 0.8387), (-0.1379, 0.6935, 0.7143), (-0.1622, 0.8155, 0.5628), (-0.1802, 0.9061, 0.3899), (-0.1913, 0.9619, 0.2023), (-0.1951, 0.9808, 0.007217), (-0.1913, 0.9619, -0.1879), (-0.1802, 0.9061, -0.3755), (-0.1622, 0.8155, -0.5484), (-0.1379, 0.6935, -0.6999), (-0.1084, 0.5449, -0.8243), (-0.07466, 0.3753, -0.9167), (-0.03806, 0.1913, -0.9736), (-1.589e-07, 0.9239, -0.3755), (4.974e-08, 0.8315, -0.5484), (-6.947e-08, 0.7071, -0.6999), (-1.44e-07, 0.3827, -0.9167), (-2.073e-07, 0.1951, -0.9736)], [], [(1, 0, 10, 11), (476, 8, 18, 19), (2, 1, 11, 12), (477, 476, 19, 20), (3, 2, 12, 13), (478, 477, 20, 21), (4, 3, 13, 14), (9, 478, 21, 22), (5, 4, 14, 15), (479, 9, 22, 23), (6, 5, 15, 16), (480, 479, 23, 24), (7, 6, 16, 17), (205, 480, 24), (8, 7, 17, 18), (205, 24, 39), (18, 17, 32, 33), (11, 10, 25, 26), (19, 18, 33, 34), (12, 11, 26, 27), (20, 19, 34, 35), (13, 12, 27, 28), (21, 20, 35, 36), (14, 13, 28, 29), (22, 21, 36, 37), (15, 14, 29, 30), (23, 22, 37, 38), (16, 15, 30, 31), (24, 23, 38, 39), (17, 16, 31, 32), (29, 28, 43, 44), (37, 36, 51, 52), (30, 29, 44, 45), (38, 37, 52, 53), (31, 30, 45, 46), (39, 38, 53, 54), (32, 31, 46, 47), (205, 39, 54), (33, 32, 47, 48), (26, 25, 40, 41), (34, 33, 48, 49), (27, 26, 41, 42), (35, 34, 49, 50), (28, 27, 42, 43), (36, 35, 50, 51), (48, 47, 62, 63), (41, 40, 55, 56), (49, 48, 63, 64), (42, 41, 56, 57), (50, 49, 64, 65), (43, 42, 57, 58), (51, 50, 65, 66), (44, 43, 58, 59), (52, 51, 66, 67), (45, 44, 59, 60), (53, 52, 67, 68), (46, 45, 60, 61), (54, 53, 68, 69), (47, 46, 61, 62), (205, 54, 69), (67, 66, 81, 82), (60, 59, 74, 75), (68, 67, 82, 83), (61, 60, 75, 76), (69, 68, 83, 84), (62, 61, 76, 77), (205, 69, 84), (63, 62, 77, 78), (56, 55, 70, 71), (64, 63, 78, 79), (57, 56, 71, 72), (65, 64, 79, 80), (58, 57, 72, 73), (66, 65, 80, 81), (59, 58, 73, 74), (71, 70, 85, 86), (79, 78, 93, 94), (72, 71, 86, 87), (80, 79, 94, 95), (73, 72, 87, 88), (81, 80, 95, 96), (74, 73, 88, 89), (82, 81, 96, 97), (75, 74, 89, 90), (83, 82, 97, 98), (76, 75, 90, 91), (84, 83, 98, 99), (77, 76, 91, 92), (205, 84, 99), (78, 77, 92, 93), (90, 89, 104, 105), (98, 97, 112, 113), (91, 90, 105, 106), (99, 98, 113, 114), (92, 91, 106, 107), (205, 99, 114), (93, 92, 107, 108), (86, 85, 100, 101), (94, 93, 108, 109), (87, 86, 101, 102), (95, 94, 109, 110), (88, 87, 102, 103), (96, 95, 110, 111), (89, 88, 103, 104), (97, 96, 111, 112), (109, 108, 123, 124), (102, 101, 116, 117), (110, 109, 124, 125), (103, 102, 117, 118), (111, 110, 125, 126), (104, 103, 118, 119), (112, 111, 126, 127), (105, 104, 119, 120), (113, 112, 127, 128), (106, 105, 120, 121), (114, 113, 128, 129), (107, 106, 121, 122), (205, 114, 129), (108, 107, 122, 123), (101, 100, 115, 116), (128, 127, 142, 143), (121, 120, 135, 136), (129, 128, 143, 144), (122, 121, 136, 137), (205, 129, 144), (123, 122, 137, 138), (116, 115, 130, 131), (124, 123, 138, 139), (117, 116, 131, 132), (125, 124, 139, 140), (118, 117, 132, 133), (126, 125, 140, 141), (119, 118, 133, 134), (127, 126, 141, 142), (120, 119, 134, 135), (140, 139, 154, 155), (133, 132, 147, 148), (141, 140, 155, 156), (134, 133, 148, 149), (142, 141, 156, 157), (135, 134, 149, 150), (143, 142, 157, 158), (136, 135, 150, 151), (144, 143, 158, 159), (137, 136, 151, 152), (205, 144, 159), (138, 137, 152, 153), (131, 130, 145, 146), (139, 138, 153, 154), (132, 131, 146, 147), (159, 158, 173, 174), (152, 151, 166, 167), (205, 159, 174), (153, 152, 167, 168), (146, 145, 160, 161), (154, 153, 168, 169), (147, 146, 161, 162), (155, 154, 169, 170), (148, 147, 162, 163), (156, 155, 170, 171), (149, 148, 163, 164), (157, 156, 171, 172), (150, 149, 164, 165), (158, 157, 172, 173), (151, 150, 165, 166), (163, 162, 177, 178), (171, 170, 185, 186), (164, 163, 178, 179), (172, 171, 186, 187), (165, 164, 179, 180), (173, 172, 187, 188), (166, 165, 180, 181), (174, 173, 188, 189), (167, 166, 181, 182), (205, 174, 189), (168, 167, 182, 183), (161, 160, 175, 176), (169, 168, 183, 184), (162, 161, 176, 177), (170, 169, 184, 185), (182, 181, 196, 197), (205, 189, 204), (183, 182, 197, 198), (176, 175, 190, 191), (184, 183, 198, 199), (177, 176, 191, 192), (185, 184, 199, 200), (178, 177, 192, 193), (186, 185, 200, 201), (179, 178, 193, 194), (187, 186, 201, 202), (180, 179, 194, 195), (188, 187, 202, 203), (181, 180, 195, 196), (189, 188, 203, 204), (201, 200, 216, 217), (194, 193, 209, 210), (202, 201, 217, 218), (195, 194, 210, 211), (203, 202, 218, 219), (196, 195, 211, 212), (204, 203, 219, 220), (197, 196, 212, 213), (205, 204, 220), (198, 197, 213, 214), (191, 190, 206, 207), (199, 198, 214, 215), (192, 191, 207, 208), (200, 199, 215, 216), (193, 192, 208, 209), (205, 220, 235), (214, 213, 228, 229), (207, 206, 221, 222), (215, 214, 229, 230), (208, 207, 222, 223), (216, 215, 230, 231), (209, 208, 223, 224), (217, 216, 231, 232), (210, 209, 224, 225), (218, 217, 232, 233), (211, 210, 225, 226), (219, 218, 233, 234), (212, 211, 226, 227), (220, 219, 234, 235), (213, 212, 227, 228), (225, 224, 239, 240), (233, 232, 247, 248), (226, 225, 240, 241), (234, 233, 248, 249), (227, 226, 241, 242), (235, 234, 249, 250), (228, 227, 242, 243), (205, 235, 250), (229, 228, 243, 244), (222, 221, 236, 237), (230, 229, 244, 245), (223, 222, 237, 238), (231, 230, 245, 246), (224, 223, 238, 239), (232, 231, 246, 247), (244, 243, 258, 259), (237, 236, 251, 252), (245, 244, 259, 260), (238, 237, 252, 253), (246, 245, 260, 261), (239, 238, 253, 254), (247, 246, 261, 262), (240, 239, 254, 255), (248, 247, 262, 263), (241, 240, 255, 256), (249, 248, 263, 264), (242, 241, 256, 257), (250, 249, 264, 265), (243, 242, 257, 258), (205, 250, 265), (263, 262, 277, 278), (256, 255, 270, 271), (264, 263, 278, 279), (257, 256, 271, 272), (265, 264, 279, 280), (258, 257, 272, 273), (205, 265, 280), (259, 258, 273, 274), (252, 251, 266, 267), (260, 259, 274, 275), (253, 252, 267, 268), (261, 260, 275, 276), (254, 253, 268, 269), (262, 261, 276, 277), (255, 254, 269, 270), (275, 274, 289, 290), (268, 267, 282, 283), (276, 275, 290, 291), (269, 268, 283, 284), (277, 276, 291, 292), (270, 269, 284, 285), (278, 277, 292, 293), (271, 270, 285, 286), (279, 278, 293, 294), (272, 271, 286, 287), (280, 279, 294, 295), (273, 272, 287, 288), (205, 280, 295), (274, 273, 288, 289), (267, 266, 281, 282), (294, 293, 308, 309), (287, 286, 301, 302), (295, 294, 309, 310), (288, 287, 302, 303), (205, 295, 310), (289, 288, 303, 304), (282, 281, 296, 297), (290, 289, 304, 305), (283, 282, 297, 298), (291, 290, 305, 306), (284, 283, 298, 299), (292, 291, 306, 307), (285, 284, 299, 300), (293, 292, 307, 308), (286, 285, 300, 301), (298, 297, 312, 313), (306, 305, 320, 321), (299, 298, 313, 314), (307, 306, 321, 322), (300, 299, 314, 315), (308, 307, 322, 323), (301, 300, 315, 316), (309, 308, 323, 324), (302, 301, 316, 317), (310, 309, 324, 325), (303, 302, 317, 318), (205, 310, 325), (304, 303, 318, 319), (297, 296, 311, 312), (305, 304, 319, 320), (317, 316, 331, 332), (325, 324, 339, 340), (318, 317, 332, 333), (205, 325, 340), (319, 318, 333, 334), (312, 311, 326, 327), (320, 319, 334, 335), (313, 312, 327, 328), (321, 320, 335, 336), (314, 313, 328, 329), (322, 321, 336, 337), (315, 314, 329, 330), (323, 322, 337, 338), (316, 315, 330, 331), (324, 323, 338, 339), (336, 335, 350, 351), (329, 328, 343, 344), (337, 336, 351, 352), (330, 329, 344, 345), (338, 337, 352, 353), (331, 330, 345, 346), (339, 338, 353, 354), (332, 331, 346, 347), (340, 339, 354, 355), (333, 332, 347, 348), (205, 340, 355), (334, 333, 348, 349), (327, 326, 341, 342), (335, 334, 349, 350), (328, 327, 342, 343), (355, 354, 369, 370), (348, 347, 362, 363), (205, 355, 370), (349, 348, 363, 364), (342, 341, 356, 357), (350, 349, 364, 365), (343, 342, 357, 358), (351, 350, 365, 366), (344, 343, 358, 359), (352, 351, 366, 367), (345, 344, 359, 360), (353, 352, 367, 368), (346, 345, 360, 361), (354, 353, 368, 369), (347, 346, 361, 362), (359, 358, 373, 374), (367, 366, 381, 382), (360, 359, 374, 375), (368, 367, 382, 383), (361, 360, 375, 376), (369, 368, 383, 384), (362, 361, 376, 377), (370, 369, 384, 385), (363, 362, 377, 378), (205, 370, 385), (364, 363, 378, 379), (357, 356, 371, 372), (365, 364, 379, 380), (358, 357, 372, 373), (366, 365, 380, 381), (378, 377, 392, 393), (205, 385, 400), (379, 378, 393, 394), (372, 371, 386, 387), (380, 379, 394, 395), (373, 372, 387, 388), (381, 380, 395, 396), (374, 373, 388, 389), (382, 381, 396, 397), (375, 374, 389, 390), (383, 382, 397, 398), (376, 375, 390, 391), (384, 383, 398, 399), (377, 376, 391, 392), (385, 384, 399, 400), (397, 396, 411, 412), (390, 389, 404, 405), (398, 397, 412, 413), (391, 390, 405, 406), (399, 398, 413, 414), (392, 391, 406, 407), (400, 399, 414, 415), (393, 392, 407, 408), (205, 400, 415), (394, 393, 408, 409), (387, 386, 401, 402), (395, 394, 409, 410), (388, 387, 402, 403), (396, 395, 410, 411), (389, 388, 403, 404), (205, 415, 430), (409, 408, 423, 424), (402, 401, 416, 417), (410, 409, 424, 425), (403, 402, 417, 418), (411, 410, 425, 426), (404, 403, 418, 419), (412, 411, 426, 427), (405, 404, 419, 420), (413, 412, 427, 428), (406, 405, 420, 421), (414, 413, 428, 429), (407, 406, 421, 422), (415, 414, 429, 430), (408, 407, 422, 423), (428, 427, 442, 443), (421, 420, 435, 436), (429, 428, 443, 444), (422, 421, 436, 437), (430, 429, 444, 445), (423, 422, 437, 438), (205, 430, 445), (424, 423, 438, 439), (417, 416, 431, 432), (425, 424, 439, 440), (418, 417, 432, 433), (426, 425, 440, 441), (419, 418, 433, 434), (427, 426, 441, 442), (420, 419, 434, 435), (432, 431, 446, 447), (440, 439, 454, 455), (433, 432, 447, 448), (441, 440, 455, 456), (434, 433, 448, 449), (442, 441, 456, 457), (435, 434, 449, 450), (443, 442, 457, 458), (436, 435, 450, 451), (444, 443, 458, 459), (437, 436, 451, 452), (445, 444, 459, 460), (438, 437, 452, 453), (205, 445, 460), (439, 438, 453, 454), (451, 450, 465, 466), (459, 458, 473, 474), (452, 451, 466, 467), (460, 459, 474, 475), (453, 452, 467, 468), (205, 460, 475), (454, 453, 468, 469), (447, 446, 461, 462), (455, 454, 469, 470), (448, 447, 462, 463), (456, 455, 470, 471), (449, 448, 463, 464), (457, 456, 471, 472), (450, 449, 464, 465), (458, 457, 472, 473), (470, 469, 8, 476), (463, 462, 1, 2), (471, 470, 476, 477), (464, 463, 2, 3), (472, 471, 477, 478), (465, 464, 3, 4), (473, 472, 478, 9), (466, 465, 4, 5), (474, 473, 9, 479), (467, 466, 5, 6), (475, 474, 479, 480), (468, 467, 6, 7), (205, 475, 480), (469, 468, 7, 8), (462, 461, 0, 1)])
me_sphere_004.materials.append(mat_material_004)
me_sphere_004.use_remesh_preserve_volume = False
me_sphere_004.use_remesh_preserve_attributes = False
me_sphere_004.use_mirror_vertex_groups = False
me_sphere_004.update()
me_sphere_003 = bpy.data.meshes.new('Sphere.003')
me_sphere_003.from_pydata([(1.714e-08, 0.1951, -0.006605), (0.03806, 0.1913, -0.006605), (0.07466, 0.1802, -0.006605), (0.1084, 0.1622, -0.006605), (0.1379, 0.1379, -0.006605), (0.1622, 0.1084, -0.006605), (0.1802, 0.07466, -0.006605), (0.1913, 0.03806, -0.006605), (0.1951, 5.442e-08, -0.006605), (0.1913, -0.03806, -0.006605), (0.1802, -0.07466, -0.006605), (0.1622, -0.1084, -0.006605), (0.1379, -0.1379, -0.006605), (0.1084, -0.1622, -0.006605), (0.07466, -0.1802, -0.006605), (0.03806, -0.1913, -0.006605), (9.928e-09, -0.1951, -0.006605), (-0.03806, -0.1913, -0.006605), (-0.07466, -0.1802, -0.006605), (-0.1084, -0.1622, -0.006605), (-2.133e-07, -1.752e-07, 0.01261), (-0.1379, -0.1379, -0.006605), (-0.1622, -0.1084, -0.006605), (-0.1802, -0.07466, -0.006605), (-0.1913, -0.03806, -0.006605), (-0.1951, 6.932e-08, -0.006605), (-0.1913, 0.03806, -0.006605), (-0.1802, 0.07466, -0.006605), (-0.1622, 0.1084, -0.006605), (-0.1379, 0.1379, -0.006605), (-0.1084, 0.1622, -0.006605), (-0.07466, 0.1802, -0.006605), (-0.03806, 0.1913, -0.006605)], [], [(0, 20, 1), (1, 20, 2), (2, 20, 3), (3, 20, 4), (4, 20, 5), (5, 20, 6), (6, 20, 7), (7, 20, 8), (8, 20, 9), (9, 20, 10), (10, 20, 11), (11, 20, 12), (12, 20, 13), (13, 20, 14), (14, 20, 15), (15, 20, 16), (16, 20, 17), (17, 20, 18), (18, 20, 19), (19, 20, 21), (21, 20, 22), (22, 20, 23), (23, 20, 24), (24, 20, 25), (25, 20, 26), (26, 20, 27), (27, 20, 28), (28, 20, 29), (29, 20, 30), (30, 20, 31), (31, 20, 32), (32, 20, 0)])
me_sphere_003.materials.append(mat_material_003)
me_sphere_003.use_remesh_preserve_volume = False
me_sphere_003.use_remesh_preserve_attributes = False
me_sphere_003.use_mirror_vertex_groups = False
me_sphere_003.update()

# ---- objects
ob_blue_block_0 = bpy.data.objects.new('Blue_block_0', me_cube)
ob_face = bpy.data.objects.new('Face', me_baxter_face_eyeless)
ob_eye_left = bpy.data.objects.new('Eye_left', me_sphere)
ob_iris_left = bpy.data.objects.new('Iris_left', me_sphere_001)
ob_eye_right = bpy.data.objects.new('Eye_right', me_sphere_004)
ob_iris_right = bpy.data.objects.new('Iris_right', me_sphere_003)
ob_camera = bpy.data.objects.new('Camera', cam_camera)

# ---- transforms, parenting, visibility, modifiers, constraints
ob_blue_block_0.location = (-0.15, -0.2, 0.73)
ob_blue_block_0.scale = (0.01302, 0.01302, 0.01302)
ob_blue_block_0.lineart.crease_threshold = 0.0
ob_face.location = (0.0019, 0.6703, 0.1798)
ob_face.rotation_mode = 'QUATERNION'
ob_face.rotation_quaternion = (1.0, -0.0, -0.0, -0.0)
ob_face.scale = (0.1302, 0.1302, 0.1302)
ob_face.lock_scale = (True, True, True)
ob_face.lineart.crease_threshold = 0.0
ob_eye_left.parent = ob_face
ob_eye_left.matrix_parent_inverse = Matrix(((0.2, 0.0, 0.0, 0.0), (0.0, 0.2, 0.0, 0.0), (0.0, 0.0, 0.2, 0.0), (0.0, 0.0, 0.0, 1.0)))
ob_eye_left.location = (1.94, -0.05, 0.0)
ob_eye_left.scale = (1.25, 1.25, 1.25)
ob_eye_left.lineart.crease_threshold = 0.0
ob_iris_left.parent = ob_eye_left
ob_iris_left.matrix_parent_inverse = Matrix(((1.0, 0.0, 0.0, -2.224e-07), (0.0, 1.0, 0.0, 3.266e-07), (0.0, 0.0, 1.0, 0.007217), (0.0, 0.0, 0.0, 1.0)))
ob_iris_left.location = (-1.714e-08, -3.587e-07, 0.9874)
ob_iris_left.lineart.crease_threshold = 0.0
ob_eye_right.parent = ob_face
ob_eye_right.matrix_parent_inverse = Matrix(((0.2, 0.0, 0.0, 0.0), (0.0, 0.2, 0.0, 0.0), (0.0, 0.0, 0.2, 0.0), (0.0, 0.0, 0.0, 1.0)))
ob_eye_right.location = (-1.94, -0.05, 0.0)
ob_eye_right.scale = (1.25, 1.25, 1.25)
ob_eye_right.lineart.crease_threshold = 0.0
ob_iris_right.parent = ob_eye_right
ob_iris_right.matrix_parent_inverse = Matrix(((1.0, 0.0, 0.0, -2.224e-07), (0.0, 1.0, 0.0, 3.266e-07), (0.0, 0.0, 1.0, 0.007217), (0.0, 0.0, 0.0, 1.0)))
ob_iris_right.location = (-1.714e-08, -3.587e-07, 0.9874)
ob_iris_right.lineart.crease_threshold = 0.0
ob_camera.parent = ob_face
ob_camera.matrix_parent_inverse = Matrix(((0.2, 0.0, 0.0, 0.0), (0.0, 0.2, 0.0, 0.0), (0.0, 0.0, 0.2, 0.0), (0.0, 0.0, 0.0, 1.0)))
ob_camera.location = (0.0, 0.0, 9.35)
ob_camera.lock_rotations_4d = False
ob_camera.empty_display_type = 'ARROWS'
ob_camera.color = (0.0, 0.0, 0.0, 0.0)
ob_camera.display_type = 'WIRE'
ob_camera.lineart.crease_threshold = 0.0

# ---- collection membership
col_collection_1.objects.link(ob_blue_block_0)
col_collection_1.objects.link(ob_face)
col_collection_1.objects.link(ob_eye_left)
col_collection_1.objects.link(ob_iris_left)
col_collection_1.objects.link(ob_eye_right)
col_collection_1.objects.link(ob_iris_right)
col_collection_1.objects.link(ob_camera)

# ---- scene / render settings (as saved in the file)
scene.camera = ob_camera
scene.frame_start = 0; scene.frame_end = 0; scene.frame_set(0)
scene.render.engine = 'BLENDER_EEVEE_NEXT'
scene.render.resolution_x = 1024
scene.render.resolution_y = 600
scene.render.dither_intensity = 0.0
scene.render.use_file_extension = False
scene.cycles.use_denoising = False
scene.cycles.samples = 128
scene.cycles.sampling_pattern = 'TABULATED_SOBOL'
scene.cycles.use_adaptive_sampling = False
scene.cycles.use_light_tree = False
scene.cycles.blur_glossy = 0.0
scene.cycles.sample_clamp_indirect = 0.0
scene.view_settings.view_transform = 'Standard'
bpy.context.view_layer.update()

# ---- added for rendering (the .blend has no usable light): sun
light_auto_sun = bpy.data.lights.new('AutoSun', 'SUN')
light_auto_sun.energy = 3.0
light_auto_sun.angle = 0.0523599
ob_auto_sun = bpy.data.objects.new('AutoSun', light_auto_sun)
scene.collection.objects.link(ob_auto_sun)
ob_auto_sun.rotation_euler = (0.872665, 0.174533, 0.523599)
bpy.context.view_layer.update()
